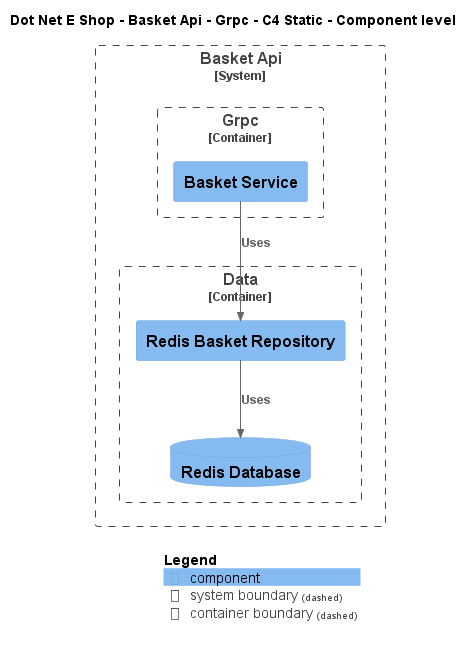

The diagram above was rendered by PlantUML. Its source (embedded in the PNG):
@startuml
!include ..\..\..\..\..\.c4s\C4_Component.puml

AddElementTag("c4interflow:lifecycle:new", $bgColor=green, $fontColor=#ffffff, $borderColor=green, $shadowing="False")
AddElementTag("c4interflow:lifecycle:changed", $bgColor=orange, $fontColor=#ffffff, $borderColor=orange, $shadowing="False")
AddElementTag("c4interflow:lifecycle:removed", $bgColor=red, $fontColor=#ffffff, $borderColor=red, $shadowing="False")

AddRelTag("c4interflow:lifecycle:new", $textColor=green, $lineColor=green)
AddRelTag("c4interflow:lifecycle:changed", $textColor=orange, $lineColor=orange)
AddRelTag("c4interflow:lifecycle:removed", $textColor=red, $lineColor=red)

SHOW_PERSON_PORTRAIT()
LAYOUT_TOP_DOWN()

skinparam linetype polyline

title Dot Net E Shop - Basket Api - Grpc - C4 Static - Component level


System_Boundary(DotNetEShop.SoftwareSystems.BasketApi, "Basket Api") {
    
Container_Boundary(DotNetEShop.SoftwareSystems.BasketApi.Containers.Grpc, "Grpc") {
    Component(DotNetEShop.SoftwareSystems.BasketApi.Containers.Grpc.Components.BasketService, "Basket Service", "", "")
}
    
Container_Boundary(DotNetEShop.SoftwareSystems.BasketApi.Containers.Data, "Data") {
    Component(DotNetEShop.SoftwareSystems.BasketApi.Containers.Data.Components.RedisBasketRepository, "Redis Basket Repository", "", "")
    ComponentDb(DotNetEShop.SoftwareSystems.BasketApi.Containers.Data.Components.RedisDatabase, "Redis Database", "", "")
}
}

Rel(DotNetEShop.SoftwareSystems.BasketApi.Containers.Grpc.Components.BasketService, DotNetEShop.SoftwareSystems.BasketApi.Containers.Data.Components.RedisBasketRepository, "Uses")
Rel(DotNetEShop.SoftwareSystems.BasketApi.Containers.Data.Components.RedisBasketRepository, DotNetEShop.SoftwareSystems.BasketApi.Containers.Data.Components.RedisDatabase, "Uses")


SHOW_LEGEND()
@enduml